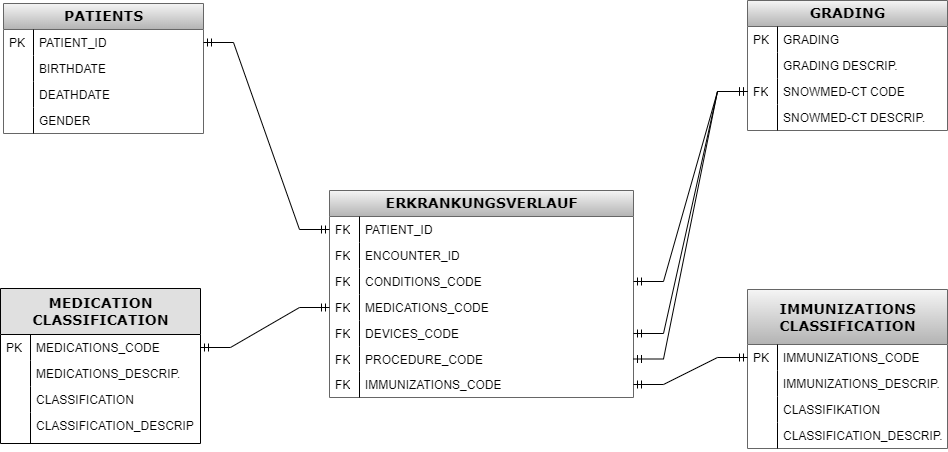

The diagram above was exported from draw.io. Its source (the exported page's mxGraphModel, read from the mxfile embedded in the PNG):
<mxGraphModel dx="1658" dy="781" grid="1" gridSize="1" guides="1" tooltips="1" connect="1" arrows="1" fold="1" page="1" pageScale="1" pageWidth="3300" pageHeight="4681" background="#ffffff" math="0" shadow="0">
  <root>
    <mxCell id="0" />
    <mxCell id="1" parent="0" />
    <mxCell id="IcQKvEbS3sjXzRymtjkG-7" value="&lt;b&gt;PATIENTS&lt;/b&gt;" style="swimlane;html=1;fontStyle=0;childLayout=stackLayout;horizontal=1;startSize=26;fillColor=#f5f5f5;horizontalStack=0;resizeParent=1;resizeLast=0;collapsible=1;marginBottom=0;swimlaneFillColor=#ffffff;align=center;rounded=0;shadow=0;comic=0;labelBackgroundColor=none;strokeWidth=1;fontFamily=Verdana;fontSize=14;swimlaneLine=1;strokeColor=#666666;gradientColor=#b3b3b3;" parent="1" vertex="1">
      <mxGeometry x="920" y="930" width="200" height="130" as="geometry" />
    </mxCell>
    <mxCell id="jb_Q_wJoZ_tXUicq70OU-15" value="PATIENT_ID" style="shape=partialRectangle;top=0;left=0;right=0;bottom=0;html=1;align=left;verticalAlign=top;fillColor=none;spacingLeft=34;spacingRight=4;whiteSpace=wrap;overflow=hidden;rotatable=0;points=[[0,0.5],[1,0.5]];portConstraint=eastwest;dropTarget=0;" parent="IcQKvEbS3sjXzRymtjkG-7" vertex="1">
      <mxGeometry y="26" width="200" height="26" as="geometry" />
    </mxCell>
    <mxCell id="jb_Q_wJoZ_tXUicq70OU-16" value="PK" style="shape=partialRectangle;top=0;left=0;bottom=0;html=1;fillColor=none;align=left;verticalAlign=top;spacingLeft=4;spacingRight=4;whiteSpace=wrap;overflow=hidden;rotatable=0;points=[];portConstraint=eastwest;part=1;" parent="jb_Q_wJoZ_tXUicq70OU-15" vertex="1" connectable="0">
      <mxGeometry width="30" height="26" as="geometry" />
    </mxCell>
    <mxCell id="IcQKvEbS3sjXzRymtjkG-28" value="BIRTHDATE" style="shape=partialRectangle;top=0;left=0;right=0;bottom=0;html=1;align=left;verticalAlign=top;fillColor=none;spacingLeft=34;spacingRight=4;whiteSpace=wrap;overflow=hidden;rotatable=0;points=[[0,0.5],[1,0.5]];portConstraint=eastwest;dropTarget=0;" parent="IcQKvEbS3sjXzRymtjkG-7" vertex="1">
      <mxGeometry y="52" width="200" height="26" as="geometry" />
    </mxCell>
    <mxCell id="IcQKvEbS3sjXzRymtjkG-29" value="" style="shape=partialRectangle;top=0;left=0;bottom=0;html=1;fillColor=none;align=left;verticalAlign=top;spacingLeft=4;spacingRight=4;whiteSpace=wrap;overflow=hidden;rotatable=0;points=[];portConstraint=eastwest;part=1;" parent="IcQKvEbS3sjXzRymtjkG-28" vertex="1" connectable="0">
      <mxGeometry width="30" height="26" as="geometry" />
    </mxCell>
    <mxCell id="IcQKvEbS3sjXzRymtjkG-30" value="DEATHDATE" style="shape=partialRectangle;top=0;left=0;right=0;bottom=0;html=1;align=left;verticalAlign=top;fillColor=none;spacingLeft=34;spacingRight=4;whiteSpace=wrap;overflow=hidden;rotatable=0;points=[[0,0.5],[1,0.5]];portConstraint=eastwest;dropTarget=0;" parent="IcQKvEbS3sjXzRymtjkG-7" vertex="1">
      <mxGeometry y="78" width="200" height="26" as="geometry" />
    </mxCell>
    <mxCell id="IcQKvEbS3sjXzRymtjkG-31" value="" style="shape=partialRectangle;top=0;left=0;bottom=0;html=1;fillColor=none;align=left;verticalAlign=top;spacingLeft=4;spacingRight=4;whiteSpace=wrap;overflow=hidden;rotatable=0;points=[];portConstraint=eastwest;part=1;" parent="IcQKvEbS3sjXzRymtjkG-30" vertex="1" connectable="0">
      <mxGeometry width="30" height="26" as="geometry" />
    </mxCell>
    <mxCell id="IcQKvEbS3sjXzRymtjkG-26" value="GENDER" style="shape=partialRectangle;top=0;left=0;right=0;bottom=0;html=1;align=left;verticalAlign=top;fillColor=none;spacingLeft=34;spacingRight=4;whiteSpace=wrap;overflow=hidden;rotatable=0;points=[[0,0.5],[1,0.5]];portConstraint=eastwest;dropTarget=0;" parent="IcQKvEbS3sjXzRymtjkG-7" vertex="1">
      <mxGeometry y="104" width="200" height="26" as="geometry" />
    </mxCell>
    <mxCell id="IcQKvEbS3sjXzRymtjkG-27" value="" style="shape=partialRectangle;top=0;left=0;bottom=0;html=1;fillColor=none;align=left;verticalAlign=top;spacingLeft=4;spacingRight=4;whiteSpace=wrap;overflow=hidden;rotatable=0;points=[];portConstraint=eastwest;part=1;" parent="IcQKvEbS3sjXzRymtjkG-26" vertex="1" connectable="0">
      <mxGeometry width="30" height="26" as="geometry" />
    </mxCell>
    <mxCell id="IcQKvEbS3sjXzRymtjkG-32" value="&lt;b&gt;MEDICATION&lt;br&gt;CLASSIFICATION&lt;br&gt;&lt;/b&gt;" style="swimlane;html=1;fontStyle=0;childLayout=stackLayout;horizontal=1;startSize=46;fillColor=#e0e0e0;horizontalStack=0;resizeParent=1;resizeLast=0;collapsible=1;marginBottom=0;swimlaneFillColor=#ffffff;align=center;rounded=0;shadow=0;comic=0;labelBackgroundColor=none;strokeWidth=1;fontFamily=Verdana;fontSize=14;swimlaneLine=1;" parent="1" vertex="1">
      <mxGeometry x="917" y="1215" width="200" height="155" as="geometry" />
    </mxCell>
    <mxCell id="IcQKvEbS3sjXzRymtjkG-43" value="MEDICATIONS_CODE" style="shape=partialRectangle;top=0;left=0;right=0;bottom=0;html=1;align=left;verticalAlign=top;fillColor=none;spacingLeft=34;spacingRight=4;whiteSpace=wrap;overflow=hidden;rotatable=0;points=[[0,0.5],[1,0.5]];portConstraint=eastwest;dropTarget=0;" parent="IcQKvEbS3sjXzRymtjkG-32" vertex="1">
      <mxGeometry y="46" width="200" height="26" as="geometry" />
    </mxCell>
    <mxCell id="IcQKvEbS3sjXzRymtjkG-44" value="PK" style="shape=partialRectangle;top=0;left=0;bottom=0;html=1;fillColor=none;align=left;verticalAlign=top;spacingLeft=4;spacingRight=4;whiteSpace=wrap;overflow=hidden;rotatable=0;points=[];portConstraint=eastwest;part=1;" parent="IcQKvEbS3sjXzRymtjkG-43" vertex="1" connectable="0">
      <mxGeometry width="30" height="26" as="geometry" />
    </mxCell>
    <mxCell id="MiaJwzaU4BklHTg5q4IE-173" value="MEDICATIONS_DESCRIP." style="shape=partialRectangle;top=0;left=0;right=0;bottom=0;html=1;align=left;verticalAlign=top;fillColor=none;spacingLeft=34;spacingRight=4;whiteSpace=wrap;overflow=hidden;rotatable=0;points=[[0,0.5],[1,0.5]];portConstraint=eastwest;dropTarget=0;" parent="IcQKvEbS3sjXzRymtjkG-32" vertex="1">
      <mxGeometry y="72" width="200" height="26" as="geometry" />
    </mxCell>
    <mxCell id="MiaJwzaU4BklHTg5q4IE-174" value="" style="shape=partialRectangle;top=0;left=0;bottom=0;html=1;fillColor=none;align=left;verticalAlign=top;spacingLeft=4;spacingRight=4;whiteSpace=wrap;overflow=hidden;rotatable=0;points=[];portConstraint=eastwest;part=1;" parent="MiaJwzaU4BklHTg5q4IE-173" vertex="1" connectable="0">
      <mxGeometry width="30" height="26" as="geometry" />
    </mxCell>
    <mxCell id="jb_Q_wJoZ_tXUicq70OU-34" value="CLASSIFICATION" style="shape=partialRectangle;top=0;left=0;right=0;bottom=0;html=1;align=left;verticalAlign=top;fillColor=none;spacingLeft=34;spacingRight=4;whiteSpace=wrap;overflow=hidden;rotatable=0;points=[[0,0.5],[1,0.5]];portConstraint=eastwest;dropTarget=0;" parent="IcQKvEbS3sjXzRymtjkG-32" vertex="1">
      <mxGeometry y="98" width="200" height="26" as="geometry" />
    </mxCell>
    <mxCell id="jb_Q_wJoZ_tXUicq70OU-35" value="" style="shape=partialRectangle;top=0;left=0;bottom=0;html=1;fillColor=none;align=left;verticalAlign=top;spacingLeft=4;spacingRight=4;whiteSpace=wrap;overflow=hidden;rotatable=0;points=[];portConstraint=eastwest;part=1;" parent="jb_Q_wJoZ_tXUicq70OU-34" vertex="1" connectable="0">
      <mxGeometry width="30" height="26" as="geometry" />
    </mxCell>
    <mxCell id="jb_Q_wJoZ_tXUicq70OU-30" value="CLASSIFICATION_DESCRIP" style="shape=partialRectangle;top=0;left=0;right=0;bottom=0;html=1;align=left;verticalAlign=top;fillColor=none;spacingLeft=34;spacingRight=4;whiteSpace=wrap;overflow=hidden;rotatable=0;points=[[0,0.5],[1,0.5]];portConstraint=eastwest;dropTarget=0;" parent="IcQKvEbS3sjXzRymtjkG-32" vertex="1">
      <mxGeometry y="124" width="200" height="31" as="geometry" />
    </mxCell>
    <mxCell id="jb_Q_wJoZ_tXUicq70OU-31" value="" style="shape=partialRectangle;top=0;left=0;bottom=0;html=1;fillColor=none;align=left;verticalAlign=top;spacingLeft=4;spacingRight=4;whiteSpace=wrap;overflow=hidden;rotatable=0;points=[];portConstraint=eastwest;part=1;" parent="jb_Q_wJoZ_tXUicq70OU-30" vertex="1" connectable="0">
      <mxGeometry width="30" height="30.999999999999996" as="geometry" />
    </mxCell>
    <mxCell id="MiaJwzaU4BklHTg5q4IE-101" value="&lt;b&gt;IMMUNIZATIONS&lt;br&gt;CLASSIFICATION&lt;br&gt;&lt;/b&gt;" style="swimlane;html=1;fontStyle=0;childLayout=stackLayout;horizontal=1;startSize=55;fillColor=#f5f5f5;horizontalStack=0;resizeParent=1;resizeLast=0;collapsible=1;marginBottom=0;swimlaneFillColor=#ffffff;align=center;rounded=0;shadow=0;comic=0;labelBackgroundColor=none;strokeWidth=1;fontFamily=Verdana;fontSize=14;swimlaneLine=1;gradientColor=#b3b3b3;strokeColor=#666666;" parent="1" vertex="1">
      <mxGeometry x="1664" y="1216" width="200" height="159" as="geometry" />
    </mxCell>
    <mxCell id="jb_Q_wJoZ_tXUicq70OU-26" value="IMMUNIZATIONS_CODE" style="shape=partialRectangle;top=0;left=0;right=0;bottom=0;html=1;align=left;verticalAlign=top;fillColor=none;spacingLeft=34;spacingRight=4;whiteSpace=wrap;overflow=hidden;rotatable=0;points=[[0,0.5],[1,0.5]];portConstraint=eastwest;dropTarget=0;" parent="MiaJwzaU4BklHTg5q4IE-101" vertex="1">
      <mxGeometry y="55" width="200" height="26" as="geometry" />
    </mxCell>
    <mxCell id="jb_Q_wJoZ_tXUicq70OU-27" value="PK" style="shape=partialRectangle;top=0;left=0;bottom=0;html=1;fillColor=none;align=left;verticalAlign=top;spacingLeft=4;spacingRight=4;whiteSpace=wrap;overflow=hidden;rotatable=0;points=[];portConstraint=eastwest;part=1;" parent="jb_Q_wJoZ_tXUicq70OU-26" vertex="1" connectable="0">
      <mxGeometry width="30" height="26" as="geometry" />
    </mxCell>
    <mxCell id="MiaJwzaU4BklHTg5q4IE-110" value="IMMUNIZATIONS_DESCRIP." style="shape=partialRectangle;top=0;left=0;right=0;bottom=0;html=1;align=left;verticalAlign=top;fillColor=none;spacingLeft=34;spacingRight=4;whiteSpace=wrap;overflow=hidden;rotatable=0;points=[[0,0.5],[1,0.5]];portConstraint=eastwest;dropTarget=0;" parent="MiaJwzaU4BklHTg5q4IE-101" vertex="1">
      <mxGeometry y="81" width="200" height="26" as="geometry" />
    </mxCell>
    <mxCell id="MiaJwzaU4BklHTg5q4IE-111" value="" style="shape=partialRectangle;top=0;left=0;bottom=0;html=1;fillColor=none;align=left;verticalAlign=top;spacingLeft=4;spacingRight=4;whiteSpace=wrap;overflow=hidden;rotatable=0;points=[];portConstraint=eastwest;part=1;" parent="MiaJwzaU4BklHTg5q4IE-110" vertex="1" connectable="0">
      <mxGeometry width="30" height="26" as="geometry" />
    </mxCell>
    <mxCell id="jb_Q_wJoZ_tXUicq70OU-24" value="CLASSIFIKATION" style="shape=partialRectangle;top=0;left=0;right=0;bottom=0;html=1;align=left;verticalAlign=top;fillColor=none;spacingLeft=34;spacingRight=4;whiteSpace=wrap;overflow=hidden;rotatable=0;points=[[0,0.5],[1,0.5]];portConstraint=eastwest;dropTarget=0;" parent="MiaJwzaU4BklHTg5q4IE-101" vertex="1">
      <mxGeometry y="107" width="200" height="26" as="geometry" />
    </mxCell>
    <mxCell id="jb_Q_wJoZ_tXUicq70OU-25" value="" style="shape=partialRectangle;top=0;left=0;bottom=0;html=1;fillColor=none;align=left;verticalAlign=top;spacingLeft=4;spacingRight=4;whiteSpace=wrap;overflow=hidden;rotatable=0;points=[];portConstraint=eastwest;part=1;" parent="jb_Q_wJoZ_tXUicq70OU-24" vertex="1" connectable="0">
      <mxGeometry width="30" height="26" as="geometry" />
    </mxCell>
    <mxCell id="jb_Q_wJoZ_tXUicq70OU-28" value="CLASSIFICATION_DESCRIP." style="shape=partialRectangle;top=0;left=0;right=0;bottom=0;html=1;align=left;verticalAlign=top;fillColor=none;spacingLeft=34;spacingRight=4;whiteSpace=wrap;overflow=hidden;rotatable=0;points=[[0,0.5],[1,0.5]];portConstraint=eastwest;dropTarget=0;" parent="MiaJwzaU4BklHTg5q4IE-101" vertex="1">
      <mxGeometry y="133" width="200" height="26" as="geometry" />
    </mxCell>
    <mxCell id="jb_Q_wJoZ_tXUicq70OU-29" value="" style="shape=partialRectangle;top=0;left=0;bottom=0;html=1;fillColor=none;align=left;verticalAlign=top;spacingLeft=4;spacingRight=4;whiteSpace=wrap;overflow=hidden;rotatable=0;points=[];portConstraint=eastwest;part=1;" parent="jb_Q_wJoZ_tXUicq70OU-28" vertex="1" connectable="0">
      <mxGeometry width="30" height="26" as="geometry" />
    </mxCell>
    <mxCell id="1QBZaPP63oghfD_Jv4qh-1" value="&lt;b&gt;ERKRANKUNGSVERLAUF&lt;/b&gt;" style="swimlane;html=1;fontStyle=0;childLayout=stackLayout;horizontal=1;startSize=26;fillColor=#f5f5f5;horizontalStack=0;resizeParent=1;resizeLast=0;collapsible=1;marginBottom=0;swimlaneFillColor=#ffffff;align=center;rounded=0;shadow=0;comic=0;labelBackgroundColor=none;strokeWidth=1;fontFamily=Verdana;fontSize=14;swimlaneLine=1;gradientColor=#b3b3b3;strokeColor=#666666;" parent="1" vertex="1">
      <mxGeometry x="1246" y="1117" width="304" height="207" as="geometry" />
    </mxCell>
    <mxCell id="1QBZaPP63oghfD_Jv4qh-4" value="PATIENT_ID" style="shape=partialRectangle;top=0;left=0;right=0;bottom=0;html=1;align=left;verticalAlign=top;fillColor=none;spacingLeft=34;spacingRight=4;whiteSpace=wrap;overflow=hidden;rotatable=0;points=[[0,0.5],[1,0.5]];portConstraint=eastwest;dropTarget=0;" parent="1QBZaPP63oghfD_Jv4qh-1" vertex="1">
      <mxGeometry y="26" width="304" height="26" as="geometry" />
    </mxCell>
    <mxCell id="1QBZaPP63oghfD_Jv4qh-5" value="FK" style="shape=partialRectangle;top=0;left=0;bottom=0;html=1;fillColor=none;align=left;verticalAlign=top;spacingLeft=4;spacingRight=4;whiteSpace=wrap;overflow=hidden;rotatable=0;points=[];portConstraint=eastwest;part=1;" parent="1QBZaPP63oghfD_Jv4qh-4" vertex="1" connectable="0">
      <mxGeometry width="30" height="26" as="geometry" />
    </mxCell>
    <mxCell id="1QBZaPP63oghfD_Jv4qh-6" value="ENCOUNTER_ID" style="shape=partialRectangle;top=0;left=0;right=0;bottom=0;html=1;align=left;verticalAlign=top;fillColor=none;spacingLeft=34;spacingRight=4;whiteSpace=wrap;overflow=hidden;rotatable=0;points=[[0,0.5],[1,0.5]];portConstraint=eastwest;dropTarget=0;" parent="1QBZaPP63oghfD_Jv4qh-1" vertex="1">
      <mxGeometry y="52" width="304" height="26" as="geometry" />
    </mxCell>
    <mxCell id="1QBZaPP63oghfD_Jv4qh-7" value="FK" style="shape=partialRectangle;top=0;left=0;bottom=0;html=1;fillColor=none;align=left;verticalAlign=top;spacingLeft=4;spacingRight=4;whiteSpace=wrap;overflow=hidden;rotatable=0;points=[];portConstraint=eastwest;part=1;" parent="1QBZaPP63oghfD_Jv4qh-6" vertex="1" connectable="0">
      <mxGeometry width="30" height="26" as="geometry" />
    </mxCell>
    <mxCell id="1QBZaPP63oghfD_Jv4qh-8" value="CONDITIONS_CODE" style="shape=partialRectangle;top=0;left=0;right=0;bottom=0;html=1;align=left;verticalAlign=top;fillColor=none;spacingLeft=34;spacingRight=4;whiteSpace=wrap;overflow=hidden;rotatable=0;points=[[0,0.5],[1,0.5]];portConstraint=eastwest;dropTarget=0;" parent="1QBZaPP63oghfD_Jv4qh-1" vertex="1">
      <mxGeometry y="78" width="304" height="26" as="geometry" />
    </mxCell>
    <mxCell id="1QBZaPP63oghfD_Jv4qh-9" value="FK" style="shape=partialRectangle;top=0;left=0;bottom=0;html=1;fillColor=none;align=left;verticalAlign=top;spacingLeft=4;spacingRight=4;whiteSpace=wrap;overflow=hidden;rotatable=0;points=[];portConstraint=eastwest;part=1;" parent="1QBZaPP63oghfD_Jv4qh-8" vertex="1" connectable="0">
      <mxGeometry width="30" height="26" as="geometry" />
    </mxCell>
    <mxCell id="1QBZaPP63oghfD_Jv4qh-10" value="MEDICATIONS_CODE&amp;nbsp;" style="shape=partialRectangle;top=0;left=0;right=0;bottom=0;html=1;align=left;verticalAlign=top;fillColor=none;spacingLeft=34;spacingRight=4;whiteSpace=wrap;overflow=hidden;rotatable=0;points=[[0,0.5],[1,0.5]];portConstraint=eastwest;dropTarget=0;" parent="1QBZaPP63oghfD_Jv4qh-1" vertex="1">
      <mxGeometry y="104" width="304" height="26" as="geometry" />
    </mxCell>
    <mxCell id="1QBZaPP63oghfD_Jv4qh-11" value="FK" style="shape=partialRectangle;top=0;left=0;bottom=0;html=1;fillColor=none;align=left;verticalAlign=top;spacingLeft=4;spacingRight=4;whiteSpace=wrap;overflow=hidden;rotatable=0;points=[];portConstraint=eastwest;part=1;" parent="1QBZaPP63oghfD_Jv4qh-10" vertex="1" connectable="0">
      <mxGeometry width="30" height="26" as="geometry" />
    </mxCell>
    <mxCell id="1QBZaPP63oghfD_Jv4qh-12" value="DEVICES_CODE" style="shape=partialRectangle;top=0;left=0;right=0;bottom=0;html=1;align=left;verticalAlign=top;fillColor=none;spacingLeft=34;spacingRight=4;whiteSpace=wrap;overflow=hidden;rotatable=0;points=[[0,0.5],[1,0.5]];portConstraint=eastwest;dropTarget=0;" parent="1QBZaPP63oghfD_Jv4qh-1" vertex="1">
      <mxGeometry y="130" width="304" height="26" as="geometry" />
    </mxCell>
    <mxCell id="1QBZaPP63oghfD_Jv4qh-13" value="FK" style="shape=partialRectangle;top=0;left=0;bottom=0;html=1;fillColor=none;align=left;verticalAlign=top;spacingLeft=4;spacingRight=4;whiteSpace=wrap;overflow=hidden;rotatable=0;points=[];portConstraint=eastwest;part=1;" parent="1QBZaPP63oghfD_Jv4qh-12" vertex="1" connectable="0">
      <mxGeometry width="30" height="26" as="geometry" />
    </mxCell>
    <mxCell id="1QBZaPP63oghfD_Jv4qh-16" value="PROCEDURE_CODE" style="shape=partialRectangle;top=0;left=0;right=0;bottom=0;html=1;align=left;verticalAlign=top;fillColor=none;spacingLeft=34;spacingRight=4;whiteSpace=wrap;overflow=hidden;rotatable=0;points=[[0,0.5],[1,0.5]];portConstraint=eastwest;dropTarget=0;" parent="1QBZaPP63oghfD_Jv4qh-1" vertex="1">
      <mxGeometry y="156" width="304" height="25" as="geometry" />
    </mxCell>
    <mxCell id="1QBZaPP63oghfD_Jv4qh-17" value="FK" style="shape=partialRectangle;top=0;left=0;bottom=0;html=1;fillColor=none;align=left;verticalAlign=top;spacingLeft=4;spacingRight=4;whiteSpace=wrap;overflow=hidden;rotatable=0;points=[];portConstraint=eastwest;part=1;" parent="1QBZaPP63oghfD_Jv4qh-16" vertex="1" connectable="0">
      <mxGeometry width="30" height="25" as="geometry" />
    </mxCell>
    <mxCell id="1QBZaPP63oghfD_Jv4qh-14" value="IMMUNIZATIONS_CODE" style="shape=partialRectangle;top=0;left=0;right=0;bottom=0;html=1;align=left;verticalAlign=top;fillColor=none;spacingLeft=34;spacingRight=4;whiteSpace=wrap;overflow=hidden;rotatable=0;points=[[0,0.5],[1,0.5]];portConstraint=eastwest;dropTarget=0;" parent="1QBZaPP63oghfD_Jv4qh-1" vertex="1">
      <mxGeometry y="181" width="304" height="26" as="geometry" />
    </mxCell>
    <mxCell id="1QBZaPP63oghfD_Jv4qh-15" value="FK" style="shape=partialRectangle;top=0;left=0;bottom=0;html=1;fillColor=none;align=left;verticalAlign=top;spacingLeft=4;spacingRight=4;whiteSpace=wrap;overflow=hidden;rotatable=0;points=[];portConstraint=eastwest;part=1;" parent="1QBZaPP63oghfD_Jv4qh-14" vertex="1" connectable="0">
      <mxGeometry width="30" height="26" as="geometry" />
    </mxCell>
    <mxCell id="jb_Q_wJoZ_tXUicq70OU-17" value="&lt;b&gt;GRADING&lt;/b&gt;" style="swimlane;html=1;fontStyle=0;childLayout=stackLayout;horizontal=1;startSize=26;fillColor=#f5f5f5;horizontalStack=0;resizeParent=1;resizeLast=0;collapsible=1;marginBottom=0;swimlaneFillColor=#ffffff;align=center;rounded=0;shadow=0;comic=0;labelBackgroundColor=none;strokeWidth=1;fontFamily=Verdana;fontSize=14;swimlaneLine=1;gradientColor=#b3b3b3;strokeColor=#666666;" parent="1" vertex="1">
      <mxGeometry x="1664" y="927" width="200" height="130" as="geometry" />
    </mxCell>
    <mxCell id="jb_Q_wJoZ_tXUicq70OU-20" value="GRADING" style="shape=partialRectangle;top=0;left=0;right=0;bottom=0;html=1;align=left;verticalAlign=top;fillColor=none;spacingLeft=34;spacingRight=4;whiteSpace=wrap;overflow=hidden;rotatable=0;points=[[0,0.5],[1,0.5]];portConstraint=eastwest;dropTarget=0;" parent="jb_Q_wJoZ_tXUicq70OU-17" vertex="1">
      <mxGeometry y="26" width="200" height="26" as="geometry" />
    </mxCell>
    <mxCell id="jb_Q_wJoZ_tXUicq70OU-21" value="PK" style="shape=partialRectangle;top=0;left=0;bottom=0;html=1;fillColor=none;align=left;verticalAlign=top;spacingLeft=4;spacingRight=4;whiteSpace=wrap;overflow=hidden;rotatable=0;points=[];portConstraint=eastwest;part=1;" parent="jb_Q_wJoZ_tXUicq70OU-20" vertex="1" connectable="0">
      <mxGeometry width="30" height="26" as="geometry" />
    </mxCell>
    <mxCell id="jb_Q_wJoZ_tXUicq70OU-22" value="GRADING DESCRIP." style="shape=partialRectangle;top=0;left=0;right=0;bottom=0;html=1;align=left;verticalAlign=top;fillColor=none;spacingLeft=34;spacingRight=4;whiteSpace=wrap;overflow=hidden;rotatable=0;points=[[0,0.5],[1,0.5]];portConstraint=eastwest;dropTarget=0;" parent="jb_Q_wJoZ_tXUicq70OU-17" vertex="1">
      <mxGeometry y="52" width="200" height="26" as="geometry" />
    </mxCell>
    <mxCell id="jb_Q_wJoZ_tXUicq70OU-23" value="" style="shape=partialRectangle;top=0;left=0;bottom=0;html=1;fillColor=none;align=left;verticalAlign=top;spacingLeft=4;spacingRight=4;whiteSpace=wrap;overflow=hidden;rotatable=0;points=[];portConstraint=eastwest;part=1;" parent="jb_Q_wJoZ_tXUicq70OU-22" vertex="1" connectable="0">
      <mxGeometry width="30" height="26" as="geometry" />
    </mxCell>
    <mxCell id="jb_Q_wJoZ_tXUicq70OU-18" value="SNOWMED-CT CODE" style="shape=partialRectangle;top=0;left=0;right=0;bottom=0;html=1;align=left;verticalAlign=top;fillColor=none;spacingLeft=34;spacingRight=4;whiteSpace=wrap;overflow=hidden;rotatable=0;points=[[0,0.5],[1,0.5]];portConstraint=eastwest;dropTarget=0;" parent="jb_Q_wJoZ_tXUicq70OU-17" vertex="1">
      <mxGeometry y="78" width="200" height="26" as="geometry" />
    </mxCell>
    <mxCell id="jb_Q_wJoZ_tXUicq70OU-19" value="FK" style="shape=partialRectangle;top=0;left=0;bottom=0;html=1;fillColor=none;align=left;verticalAlign=top;spacingLeft=4;spacingRight=4;whiteSpace=wrap;overflow=hidden;rotatable=0;points=[];portConstraint=eastwest;part=1;" parent="jb_Q_wJoZ_tXUicq70OU-18" vertex="1" connectable="0">
      <mxGeometry width="30" height="26" as="geometry" />
    </mxCell>
    <mxCell id="jb_Q_wJoZ_tXUicq70OU-47" value="SNOWMED-CT DESCRIP." style="shape=partialRectangle;top=0;left=0;right=0;bottom=0;html=1;align=left;verticalAlign=top;fillColor=none;spacingLeft=34;spacingRight=4;whiteSpace=wrap;overflow=hidden;rotatable=0;points=[[0,0.5],[1,0.5]];portConstraint=eastwest;dropTarget=0;" parent="jb_Q_wJoZ_tXUicq70OU-17" vertex="1">
      <mxGeometry y="104" width="200" height="26" as="geometry" />
    </mxCell>
    <mxCell id="jb_Q_wJoZ_tXUicq70OU-48" value="" style="shape=partialRectangle;top=0;left=0;bottom=0;html=1;fillColor=none;align=left;verticalAlign=top;spacingLeft=4;spacingRight=4;whiteSpace=wrap;overflow=hidden;rotatable=0;points=[];portConstraint=eastwest;part=1;" parent="jb_Q_wJoZ_tXUicq70OU-47" vertex="1" connectable="0">
      <mxGeometry width="30" height="26" as="geometry" />
    </mxCell>
    <mxCell id="jb_Q_wJoZ_tXUicq70OU-43" value="" style="edgeStyle=entityRelationEdgeStyle;fontSize=12;html=1;endArrow=ERmandOne;startArrow=ERmandOne;rounded=0;entryX=0;entryY=0.5;entryDx=0;entryDy=0;exitX=1;exitY=0.5;exitDx=0;exitDy=0;" parent="1" source="jb_Q_wJoZ_tXUicq70OU-15" target="1QBZaPP63oghfD_Jv4qh-4" edge="1">
      <mxGeometry width="100" height="100" relative="1" as="geometry">
        <mxPoint x="1118" y="1297" as="sourcePoint" />
        <mxPoint x="1218" y="1197" as="targetPoint" />
      </mxGeometry>
    </mxCell>
    <mxCell id="jb_Q_wJoZ_tXUicq70OU-44" value="" style="edgeStyle=entityRelationEdgeStyle;fontSize=12;html=1;endArrow=ERmandOne;startArrow=ERmandOne;rounded=0;entryX=0;entryY=0.5;entryDx=0;entryDy=0;exitX=1;exitY=0.5;exitDx=0;exitDy=0;" parent="1" source="IcQKvEbS3sjXzRymtjkG-43" target="1QBZaPP63oghfD_Jv4qh-10" edge="1">
      <mxGeometry width="100" height="100" relative="1" as="geometry">
        <mxPoint x="1161" y="1278.9999999999998" as="sourcePoint" />
        <mxPoint x="1312" y="1446" as="targetPoint" />
      </mxGeometry>
    </mxCell>
    <mxCell id="jb_Q_wJoZ_tXUicq70OU-62" value="" style="edgeStyle=entityRelationEdgeStyle;fontSize=12;html=1;endArrow=ERmandOne;startArrow=ERmandOne;rounded=0;exitX=1;exitY=0.5;exitDx=0;exitDy=0;entryX=0;entryY=0.5;entryDx=0;entryDy=0;" parent="1" source="1QBZaPP63oghfD_Jv4qh-12" target="jb_Q_wJoZ_tXUicq70OU-18" edge="1">
      <mxGeometry width="100" height="100" relative="1" as="geometry">
        <mxPoint x="1554" y="1242" as="sourcePoint" />
        <mxPoint x="1588" y="1010" as="targetPoint" />
      </mxGeometry>
    </mxCell>
    <mxCell id="jb_Q_wJoZ_tXUicq70OU-63" value="" style="edgeStyle=entityRelationEdgeStyle;fontSize=12;html=1;endArrow=ERmandOne;startArrow=ERmandOne;rounded=0;exitX=1;exitY=0.5;exitDx=0;exitDy=0;entryX=0;entryY=0.5;entryDx=0;entryDy=0;" parent="1" source="1QBZaPP63oghfD_Jv4qh-16" target="jb_Q_wJoZ_tXUicq70OU-18" edge="1">
      <mxGeometry width="100" height="100" relative="1" as="geometry">
        <mxPoint x="1565" y="1306.9999999999998" as="sourcePoint" />
        <mxPoint x="1678.9999999999995" y="1065" as="targetPoint" />
      </mxGeometry>
    </mxCell>
    <mxCell id="jb_Q_wJoZ_tXUicq70OU-64" value="" style="edgeStyle=entityRelationEdgeStyle;fontSize=12;html=1;endArrow=ERmandOne;startArrow=ERmandOne;rounded=0;exitX=1;exitY=0.5;exitDx=0;exitDy=0;entryX=0;entryY=0.5;entryDx=0;entryDy=0;" parent="1" source="1QBZaPP63oghfD_Jv4qh-14" target="jb_Q_wJoZ_tXUicq70OU-26" edge="1">
      <mxGeometry width="100" height="100" relative="1" as="geometry">
        <mxPoint x="1575" y="1321.5" as="sourcePoint" />
        <mxPoint x="1688.9999999999995" y="1054" as="targetPoint" />
      </mxGeometry>
    </mxCell>
    <mxCell id="jb_Q_wJoZ_tXUicq70OU-66" value="" style="edgeStyle=entityRelationEdgeStyle;fontSize=12;html=1;endArrow=ERmandOne;startArrow=ERmandOne;rounded=0;entryX=0;entryY=0.5;entryDx=0;entryDy=0;exitX=1;exitY=0.5;exitDx=0;exitDy=0;" parent="1" source="1QBZaPP63oghfD_Jv4qh-8" target="jb_Q_wJoZ_tXUicq70OU-18" edge="1">
      <mxGeometry width="100" height="100" relative="1" as="geometry">
        <mxPoint x="1547" y="1158" as="sourcePoint" />
        <mxPoint x="1661" y="942" as="targetPoint" />
      </mxGeometry>
    </mxCell>
  </root>
</mxGraphModel>